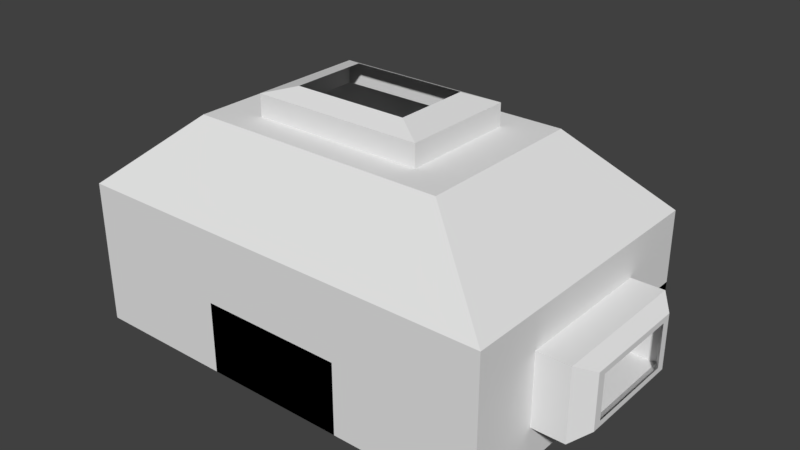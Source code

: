 # Source: room01_block1.blend  (saved by Blender 2.78.0; exported with 4.5.12 LTS)
import bpy
from mathutils import Matrix  # noqa: F401  (used for matrix-valued properties, if any)

bpy.ops.wm.read_factory_settings(use_empty=True)
scene = bpy.context.scene
scene.name = 'Scene'

# ---- collections
col_collection_1 = bpy.data.collections.new('Collection 1'); scene.collection.children.link(col_collection_1)

# ---- world
world_world = bpy.data.worlds.new('World'); scene.world = world_world
world_world.color = (0.05088, 0.05088, 0.05088)
world_world.use_sun_shadow = False
world_world.sun_shadow_jitter_overblur = 0.0
world_world.cycles.sampling_method = 'MANUAL'

# ---- meshes
me_cube_003 = bpy.data.meshes.new('Cube.003')
me_cube_003.from_pydata([(-1.0, -1.0, 0.0), (-1.0, -1.0, 2.0), (-1.0, 1.0, 0.0), (-1.0, 1.0, 2.0), (1.0, -1.0, 0.0), (1.0, -1.0, 2.0), (1.0, 1.0, 0.0), (1.0, 1.0, 2.0)], [], [(1, 3, 2, 0), (3, 7, 6, 2), (7, 5, 4, 6), (5, 1, 0, 4), (0, 2, 6, 4), (5, 7, 3, 1)])
me_cube_003.use_remesh_preserve_volume = False
me_cube_003.use_remesh_preserve_attributes = False
me_cube_003.use_mirror_vertex_groups = False
me_cube_003.update()
me_cube_002 = bpy.data.meshes.new('Cube.002')
me_cube_002.from_pydata([(-1.0, -1.0, 0.0), (-1.0, -1.0, 2.0), (-1.0, 1.0, 0.0), (-1.0, 1.0, 2.0), (2.0, -1.0, 0.0), (2.0, -1.0, 2.0), (2.0, 1.0, 0.0), (2.0, 1.0, 2.0)], [], [(1, 3, 2, 0), (3, 7, 6, 2), (7, 5, 4, 6), (5, 1, 0, 4), (0, 2, 6, 4), (5, 7, 3, 1)])
me_cube_002.use_remesh_preserve_volume = False
me_cube_002.use_remesh_preserve_attributes = False
me_cube_002.use_mirror_vertex_groups = False
me_cube_002.update()
me_cube_001 = bpy.data.meshes.new('Cube.001')
me_cube_001.from_pydata([(-1.0, -1.0, -1.0), (-0.4, -0.4, 2.0), (-1.0, 1.0, -1.0), (-0.4, 0.4, 2.0), (1.0, -1.0, -1.0), (0.4, -0.4, 2.0), (1.0, 1.0, -1.0), (0.4, 0.4, 2.0), (-1.0, -1.0, 1.0), (-1.0, 1.0, 1.0), (1.0, 1.0, 1.0), (1.0, -1.0, 1.0), (-0.6, -0.6, 2.0), (-0.6, 0.6, 2.0), (0.6, 0.6, 2.0), (0.6, -0.6, 2.0), (-0.2672, -0.2672, 2.415), (-0.2672, 0.2672, 2.415), (0.2672, 0.2672, 2.415), (0.2672, -0.2672, 2.415), (-0.4, -0.4, 2.302), (-0.4, 0.4, 2.302), (0.4, 0.4, 2.302), (0.4, -0.4, 2.302), (1.0, 1.0, 0.0), (1.0, 0.0, 1.0), (1.0, -1.0, 0.0), (1.0, 0.0, -1.0), (1.0, 1.0, -0.5), (1.0, -0.5, 1.0), (1.0, -1.0, -0.5), (1.0, 0.5, -1.0), (1.0, 1.0, 0.5), (1.0, 0.5, 1.0), (1.0, -1.0, 0.5), (1.0, -0.5, -1.0), (1.0, -0.5, 0.0), (1.0, 0.5, 0.0), (1.0, 0.0, 0.5), (1.0, 0.0, -0.5), (1.0, 0.5, -0.5), (1.0, 0.5, 0.5), (1.0, -0.5, 0.5), (1.0, -0.5, -0.5), (1.214, 0.3211, 0.0), (1.214, 0.0, -0.3021), (1.214, -0.3211, 0.0), (1.214, 0.0, 0.3021), (1.214, 0.3211, -0.3021), (1.214, 0.3211, 0.3021), (1.214, -0.3211, 0.3021), (1.214, -0.3211, -0.3021), (1.15, 0.5, -0.5), (1.15, 0.0, -0.5), (1.15, 0.5, 0.0), (1.15, 0.5, 0.5), (1.15, 0.0, 0.5), (1.15, -0.5, 0.5), (1.15, -0.5, 0.0), (1.15, -0.5, -0.5), (1.214, 0.3799, -0.3799), (1.214, 0.0, -0.3799), (1.214, 0.3799, 0.0), (1.214, 0.3799, 0.3799), (1.214, 0.0, 0.3799), (1.214, -0.3799, 0.3799), (1.214, -0.3799, 0.0), (1.214, -0.3799, -0.3799)], [], [(8, 0, 2, 9), (9, 2, 6, 28, 24, 32, 10), (43, 35, 4, 30), (11, 34, 26, 30, 4, 0, 8), (0, 4, 35, 27, 31, 6, 2), (7, 5, 23, 22), (13, 12, 8, 9), (14, 13, 9, 10), (15, 14, 10, 33, 25, 29, 11), (12, 15, 11, 8), (3, 1, 12, 13), (7, 3, 13, 14), (5, 7, 14, 15), (1, 5, 15, 12), (1, 3, 21, 20), (5, 1, 20, 23), (3, 7, 22, 21), (17, 16, 20, 21), (18, 17, 21, 22), (19, 18, 22, 23), (16, 19, 23, 20), (42, 36, 26, 34), (40, 39, 53, 52), (40, 31, 27, 39), (36, 42, 57, 58), (24, 28, 40, 37), (28, 6, 31, 40), (33, 41, 38, 25), (10, 32, 41, 33), (32, 24, 37, 41), (29, 42, 34, 11), (25, 38, 42, 29), (37, 40, 52, 54), (36, 43, 30, 26), (39, 43, 59, 53), (39, 27, 35, 43), (42, 38, 56, 57), (41, 37, 54, 55), (43, 36, 58, 59), (38, 41, 55, 56), (61, 60, 52, 53), (60, 62, 54, 52), (63, 64, 56, 55), (62, 63, 55, 54), (64, 65, 57, 56), (65, 66, 58, 57), (67, 61, 53, 59), (66, 67, 59, 58), (45, 48, 60, 61), (48, 44, 62, 60), (49, 47, 64, 63), (44, 49, 63, 62), (47, 50, 65, 64), (50, 46, 66, 65), (51, 45, 61, 67), (46, 51, 67, 66)])
me_cube_001.use_remesh_preserve_volume = False
me_cube_001.use_remesh_preserve_attributes = False
me_cube_001.use_mirror_vertex_groups = False
me_cube_001.update()

# ---- objects
ob_cube_002 = bpy.data.objects.new('Cube.002', me_cube_003)
ob_cube_001 = bpy.data.objects.new('Cube.001', me_cube_002)
ob_cube = bpy.data.objects.new('Cube', me_cube_001)

# ---- transforms, parenting, visibility, modifiers, constraints
ob_cube_002.location = (0.0, -1.5, 0.0)
ob_cube_002.scale = (1.0, 0.5, 0.5)
ob_cube_002.lineart.crease_threshold = 0.0
ob_cube_001.location = (1.0, 1.5, 0.0)
ob_cube_001.scale = (1.0, 0.5, 0.5)
ob_cube_001.lineart.crease_threshold = 0.0
ob_cube.location = (0.0, 0.0, 1.0)
ob_cube.scale = (3.0, 2.0, 1.0)
ob_cube.lineart.crease_threshold = 0.0

# ---- collection membership
col_collection_1.objects.link(ob_cube_002)
col_collection_1.objects.link(ob_cube_001)
col_collection_1.objects.link(ob_cube)

# ---- scene / render settings (as saved in the file)
scene.frame_start = 1; scene.frame_end = 250; scene.frame_set(1)
scene.render.engine = 'BLENDER_EEVEE_NEXT'
scene.render.resolution_percentage = 50
scene.render.dither_intensity = 0.0
scene.cycles.use_denoising = False
scene.cycles.samples = 128
scene.cycles.sampling_pattern = 'TABULATED_SOBOL'
scene.cycles.light_sampling_threshold = 0.0
scene.cycles.use_adaptive_sampling = False
scene.cycles.use_light_tree = False
scene.cycles.blur_glossy = 0.0
scene.cycles.sample_clamp_indirect = 0.0
scene.view_settings.view_transform = 'Standard'
bpy.context.view_layer.update()

# ---- added for rendering (the .blend has no active camera and no usable light): camera, sun
cam_auto = bpy.data.cameras.new('AutoCamera')
cam_auto.lens = 50.0
cam_auto.sensor_width = 36.0
cam_auto.clip_end = 1000.0
ob_auto_camera = bpy.data.objects.new('AutoCamera', cam_auto)
scene.collection.objects.link(ob_auto_camera)
ob_auto_camera.location = (8.1582, -9.40546, 7.97805)
ob_auto_camera.rotation_euler = (1.09748, -7.21219e-08, 0.694738)
scene.camera = ob_auto_camera
light_auto_sun = bpy.data.lights.new('AutoSun', 'SUN')
light_auto_sun.energy = 3.0
light_auto_sun.angle = 0.0523599
ob_auto_sun = bpy.data.objects.new('AutoSun', light_auto_sun)
scene.collection.objects.link(ob_auto_sun)
ob_auto_sun.rotation_euler = (0.872665, 0.174533, 0.523599)
bpy.context.view_layer.update()
